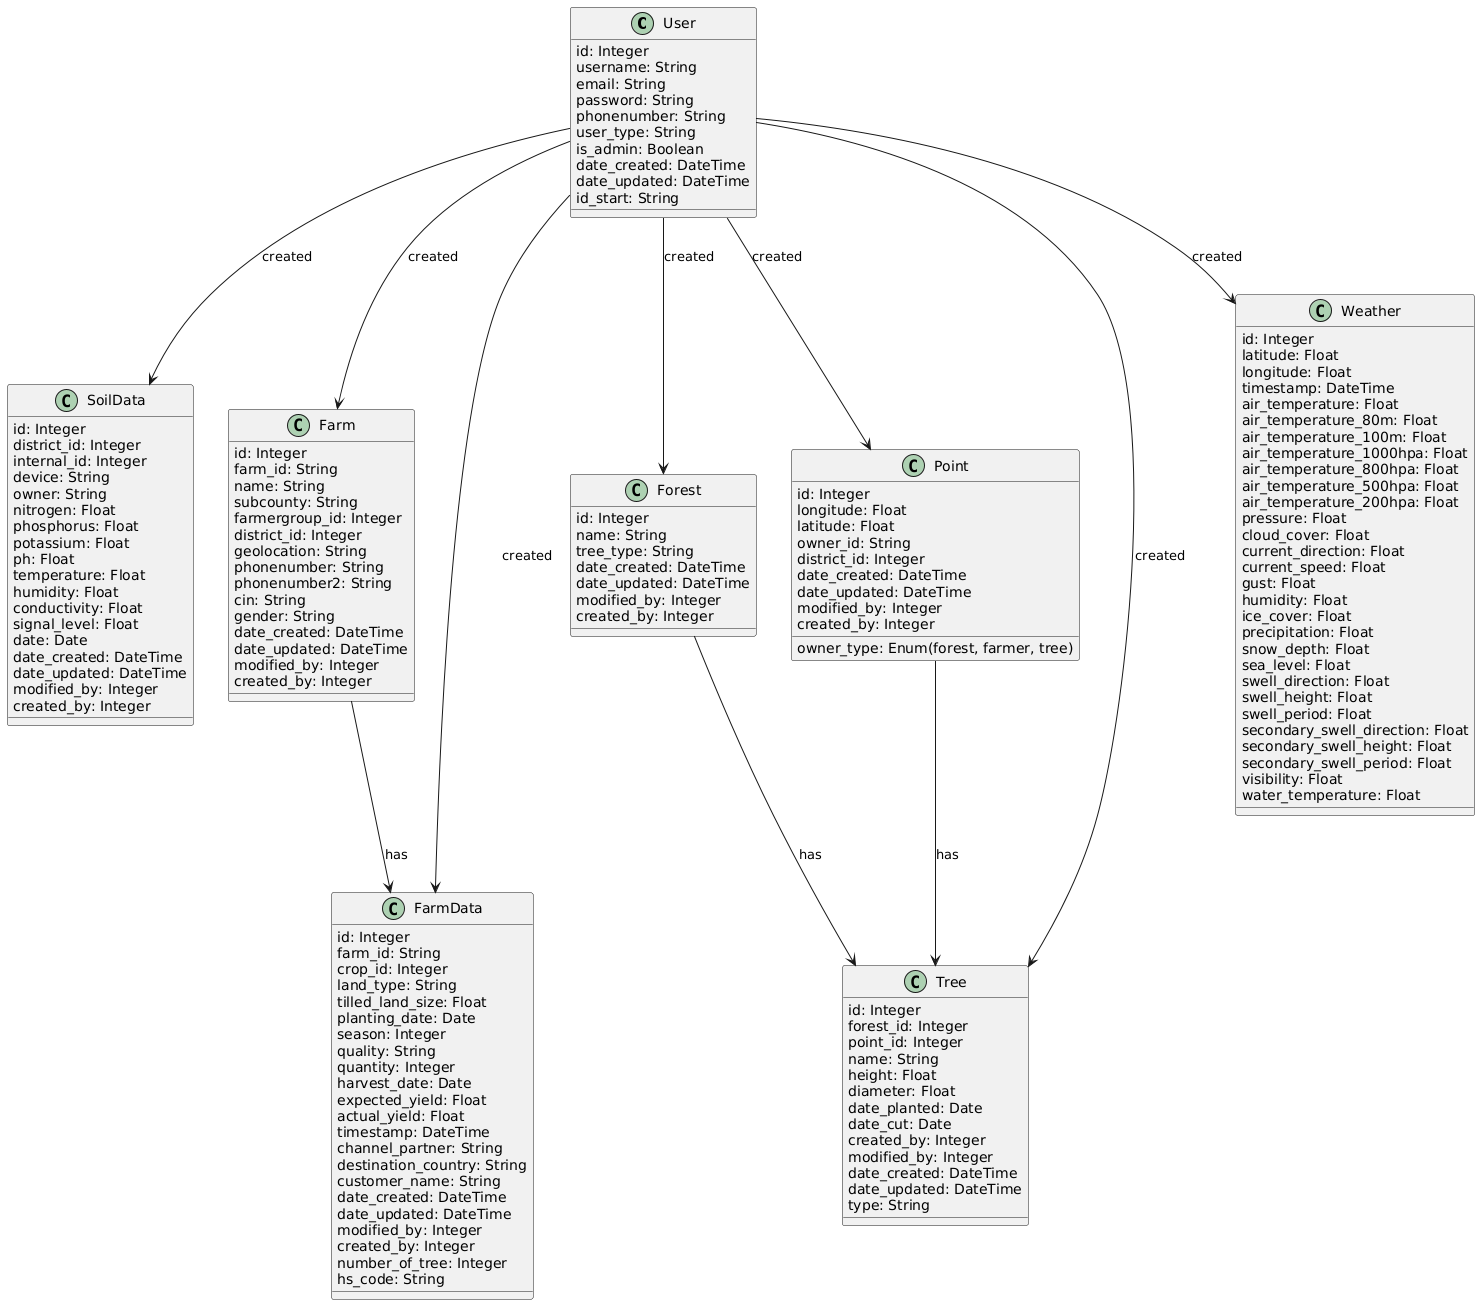

The diagram above was rendered by PlantUML. Its source (embedded in the PNG):
@startuml
class User {
    id: Integer
    username: String
    email: String
    password: String
    phonenumber: String
    user_type: String
    is_admin: Boolean
    date_created: DateTime
    date_updated: DateTime
    id_start: String
}
class SoilData {
    id: Integer
    district_id: Integer
    internal_id: Integer
    device: String
    owner: String
    nitrogen: Float
    phosphorus: Float
    potassium: Float
    ph: Float
    temperature: Float
    humidity: Float
    conductivity: Float
    signal_level: Float
    date: Date
    date_created: DateTime
    date_updated: DateTime
    modified_by: Integer
    created_by: Integer
}
class Farm {
    id: Integer
    farm_id: String
    name: String
    subcounty: String
    farmergroup_id: Integer
    district_id: Integer
    geolocation: String
    phonenumber: String
    phonenumber2: String
    cin: String
    gender: String
    date_created: DateTime
    date_updated: DateTime
    modified_by: Integer
    created_by: Integer
}
class FarmData {
    id: Integer
    farm_id: String
    crop_id: Integer
    land_type: String
    tilled_land_size: Float
    planting_date: Date
    season: Integer
    quality: String
    quantity: Integer
    harvest_date: Date
    expected_yield: Float
    actual_yield: Float
    timestamp: DateTime
    channel_partner: String
    destination_country: String
    customer_name: String
    date_created: DateTime
    date_updated: DateTime
    modified_by: Integer
    created_by: Integer
    number_of_tree: Integer
    hs_code: String
}
class Forest {
    id: Integer
    name: String
    tree_type: String
    date_created: DateTime
    date_updated: DateTime
    modified_by: Integer
    created_by: Integer
}
class Point {
    id: Integer
    longitude: Float
    latitude: Float
    owner_type: Enum(forest, farmer, tree)
    owner_id: String
    district_id: Integer
    date_created: DateTime
    date_updated: DateTime
    modified_by: Integer
    created_by: Integer
}
class Tree {
    id: Integer
    forest_id: Integer
    point_id: Integer
    name: String
    height: Float
    diameter: Float
    date_planted: Date
    date_cut: Date
    created_by: Integer
    modified_by: Integer
    date_created: DateTime
    date_updated: DateTime
    type: String
}
class Weather {
    id: Integer
    latitude: Float
    longitude: Float
    timestamp: DateTime
    air_temperature: Float
    air_temperature_80m: Float
    air_temperature_100m: Float
    air_temperature_1000hpa: Float
    air_temperature_800hpa: Float
    air_temperature_500hpa: Float
    air_temperature_200hpa: Float
    pressure: Float
    cloud_cover: Float
    current_direction: Float
    current_speed: Float
    gust: Float
    humidity: Float
    ice_cover: Float
    precipitation: Float
    snow_depth: Float
    sea_level: Float
    swell_direction: Float
    swell_height: Float
    swell_period: Float
    secondary_swell_direction: Float
    secondary_swell_height: Float
    secondary_swell_period: Float
    visibility: Float
    water_temperature: Float
}
User --> SoilData : created
User --> Farm : created
User --> FarmData : created
User --> Forest : created
User --> Point : created
User --> Tree : created
User --> Weather : created
Farm --> FarmData : has
Forest --> Tree : has
Point --> Tree : has
@enduml